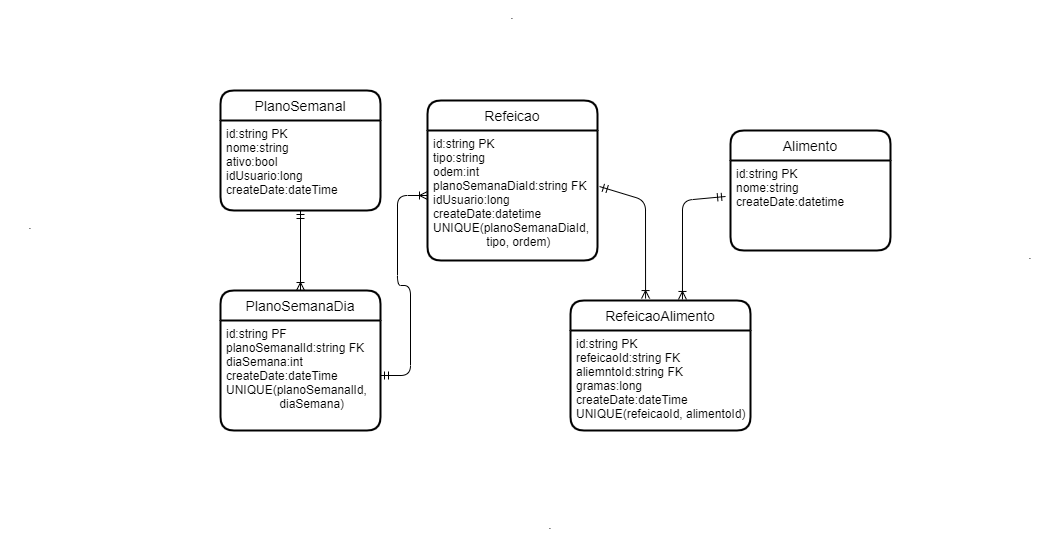

The diagram above was exported from draw.io. Its source (the exported page's mxGraphModel, read from the mxfile embedded in the PNG):
<mxGraphModel dx="2522" dy="1762" grid="1" gridSize="10" guides="1" tooltips="1" connect="1" arrows="1" fold="1" page="1" pageScale="1" pageWidth="827" pageHeight="1169" math="0" shadow="0">
  <root>
    <mxCell id="WIyWlLk6GJQsqaUBKTNV-0" />
    <mxCell id="WIyWlLk6GJQsqaUBKTNV-1" parent="WIyWlLk6GJQsqaUBKTNV-0" />
    <mxCell id="ilF-_dpfTCXxA8Rn0yM6-31" value="Refeicao" style="swimlane;childLayout=stackLayout;horizontal=1;startSize=30;horizontalStack=0;rounded=1;fontSize=14;fontStyle=0;strokeWidth=2;resizeParent=0;resizeLast=1;shadow=0;dashed=0;align=center;" parent="WIyWlLk6GJQsqaUBKTNV-1" vertex="1">
      <mxGeometry x="-763" y="-50" width="170" height="160" as="geometry" />
    </mxCell>
    <mxCell id="ilF-_dpfTCXxA8Rn0yM6-32" value="id:string PK&#10;tipo:string&#10;odem:int&#10;planoSemanaDiaId:string FK&#10;idUsuario:long&#10;createDate:datetime&#10;UNIQUE(planoSemanaDiaId,&#10;                tipo, ordem)" style="align=left;strokeColor=none;fillColor=none;spacingLeft=4;fontSize=12;verticalAlign=top;resizable=0;rotatable=0;part=1;" parent="ilF-_dpfTCXxA8Rn0yM6-31" vertex="1">
      <mxGeometry y="30" width="170" height="130" as="geometry" />
    </mxCell>
    <mxCell id="ilF-_dpfTCXxA8Rn0yM6-33" value="Alimento" style="swimlane;childLayout=stackLayout;horizontal=1;startSize=30;horizontalStack=0;rounded=1;fontSize=14;fontStyle=0;strokeWidth=2;resizeParent=0;resizeLast=1;shadow=0;dashed=0;align=center;" parent="WIyWlLk6GJQsqaUBKTNV-1" vertex="1">
      <mxGeometry x="-460" y="-20" width="160" height="120" as="geometry" />
    </mxCell>
    <mxCell id="ilF-_dpfTCXxA8Rn0yM6-34" value="id:string PK&#10;nome:string&#10;createDate:datetime" style="align=left;strokeColor=none;fillColor=none;spacingLeft=4;fontSize=12;verticalAlign=top;resizable=0;rotatable=0;part=1;" parent="ilF-_dpfTCXxA8Rn0yM6-33" vertex="1">
      <mxGeometry y="30" width="160" height="90" as="geometry" />
    </mxCell>
    <mxCell id="ilF-_dpfTCXxA8Rn0yM6-36" value="PlanoSemanal" style="swimlane;childLayout=stackLayout;horizontal=1;startSize=30;horizontalStack=0;rounded=1;fontSize=14;fontStyle=0;strokeWidth=2;resizeParent=0;resizeLast=1;shadow=0;dashed=0;align=center;" parent="WIyWlLk6GJQsqaUBKTNV-1" vertex="1">
      <mxGeometry x="-970" y="-60" width="160" height="120" as="geometry" />
    </mxCell>
    <mxCell id="ilF-_dpfTCXxA8Rn0yM6-37" value="id:string PK&#10;nome:string&#10;ativo:bool&#10;idUsuario:long&#10;createDate:dateTime" style="align=left;strokeColor=none;fillColor=none;spacingLeft=4;fontSize=12;verticalAlign=top;resizable=0;rotatable=0;part=1;" parent="ilF-_dpfTCXxA8Rn0yM6-36" vertex="1">
      <mxGeometry y="30" width="160" height="90" as="geometry" />
    </mxCell>
    <mxCell id="ilF-_dpfTCXxA8Rn0yM6-49" value="RefeicaoAlimento" style="swimlane;childLayout=stackLayout;horizontal=1;startSize=30;horizontalStack=0;rounded=1;fontSize=14;fontStyle=0;strokeWidth=2;resizeParent=0;resizeLast=1;shadow=0;dashed=0;align=center;" parent="WIyWlLk6GJQsqaUBKTNV-1" vertex="1">
      <mxGeometry x="-620" y="150" width="180" height="130" as="geometry" />
    </mxCell>
    <mxCell id="ilF-_dpfTCXxA8Rn0yM6-50" value="id:string PK&#10;refeicaoId:string FK&#10;aliemntoId:string FK&#10;gramas:long&#10;createDate:dateTime&#10;UNIQUE(refeicaoId, alimentoId)" style="align=left;strokeColor=none;fillColor=none;spacingLeft=4;fontSize=12;verticalAlign=top;resizable=0;rotatable=0;part=1;" parent="ilF-_dpfTCXxA8Rn0yM6-49" vertex="1">
      <mxGeometry y="30" width="180" height="100" as="geometry" />
    </mxCell>
    <mxCell id="ilF-_dpfTCXxA8Rn0yM6-56" value="PlanoSemanaDia" style="swimlane;childLayout=stackLayout;horizontal=1;startSize=30;horizontalStack=0;rounded=1;fontSize=14;fontStyle=0;strokeWidth=2;resizeParent=0;resizeLast=1;shadow=0;dashed=0;align=center;" parent="WIyWlLk6GJQsqaUBKTNV-1" vertex="1">
      <mxGeometry x="-970" y="140" width="160" height="140" as="geometry" />
    </mxCell>
    <mxCell id="ilF-_dpfTCXxA8Rn0yM6-57" value="id:string PF&#10;planoSemanalId:string FK&#10;diaSemana:int&#10;createDate:dateTime&#10;UNIQUE(planoSemanalId,&#10;                diaSemana)" style="align=left;strokeColor=none;fillColor=none;spacingLeft=4;fontSize=12;verticalAlign=top;resizable=0;rotatable=0;part=1;" parent="ilF-_dpfTCXxA8Rn0yM6-56" vertex="1">
      <mxGeometry y="30" width="160" height="110" as="geometry" />
    </mxCell>
    <mxCell id="ilF-_dpfTCXxA8Rn0yM6-61" value="" style="edgeStyle=entityRelationEdgeStyle;fontSize=12;html=1;endArrow=ERoneToMany;startArrow=ERmandOne;strokeColor=default;exitX=1;exitY=0.5;exitDx=0;exitDy=0;entryX=0;entryY=0.5;entryDx=0;entryDy=0;rounded=1;" parent="WIyWlLk6GJQsqaUBKTNV-1" source="ilF-_dpfTCXxA8Rn0yM6-57" target="ilF-_dpfTCXxA8Rn0yM6-32" edge="1">
      <mxGeometry width="100" height="100" relative="1" as="geometry">
        <mxPoint x="-939.04" y="67.98000000000002" as="sourcePoint" />
        <mxPoint x="-860.96" y="66" as="targetPoint" />
      </mxGeometry>
    </mxCell>
    <mxCell id="fDUA6MONBFW5J4BIuK_S-4" value="." style="text;html=1;strokeColor=none;fillColor=none;align=center;verticalAlign=middle;whiteSpace=wrap;rounded=0;" parent="WIyWlLk6GJQsqaUBKTNV-1" vertex="1">
      <mxGeometry x="-1190" y="60" width="60" height="30" as="geometry" />
    </mxCell>
    <mxCell id="fDUA6MONBFW5J4BIuK_S-5" value="." style="text;html=1;strokeColor=none;fillColor=none;align=center;verticalAlign=middle;whiteSpace=wrap;rounded=0;" parent="WIyWlLk6GJQsqaUBKTNV-1" vertex="1">
      <mxGeometry x="-670" y="360" width="60" height="30" as="geometry" />
    </mxCell>
    <mxCell id="fDUA6MONBFW5J4BIuK_S-6" value="." style="text;html=1;strokeColor=none;fillColor=none;align=center;verticalAlign=middle;whiteSpace=wrap;rounded=0;" parent="WIyWlLk6GJQsqaUBKTNV-1" vertex="1">
      <mxGeometry x="-708" y="-150" width="60" height="30" as="geometry" />
    </mxCell>
    <mxCell id="fDUA6MONBFW5J4BIuK_S-7" value="." style="text;html=1;strokeColor=none;fillColor=none;align=center;verticalAlign=middle;whiteSpace=wrap;rounded=0;" parent="WIyWlLk6GJQsqaUBKTNV-1" vertex="1">
      <mxGeometry x="-190" y="90" width="60" height="30" as="geometry" />
    </mxCell>
    <mxCell id="vizE5D_adMKW8thHnsFN-12" value="" style="endArrow=ERmandOne;html=1;labelBackgroundColor=default;fontFamily=Helvetica;fontSize=12;fontColor=default;strokeColor=default;shape=connector;entryX=-0.031;entryY=0.4;entryDx=0;entryDy=0;exitX=0.622;exitY=-0.008;exitDx=0;exitDy=0;exitPerimeter=0;startArrow=ERoneToMany;startFill=0;endFill=0;rounded=1;entryPerimeter=0;" edge="1" parent="WIyWlLk6GJQsqaUBKTNV-1" source="ilF-_dpfTCXxA8Rn0yM6-49" target="ilF-_dpfTCXxA8Rn0yM6-34">
      <mxGeometry width="50" height="50" relative="1" as="geometry">
        <mxPoint x="-520" y="130" as="sourcePoint" />
        <mxPoint x="-470" y="80" as="targetPoint" />
        <Array as="points">
          <mxPoint x="-508" y="50" />
        </Array>
      </mxGeometry>
    </mxCell>
    <mxCell id="vizE5D_adMKW8thHnsFN-13" value="" style="endArrow=ERmandOne;html=1;labelBackgroundColor=default;fontFamily=Helvetica;fontSize=12;fontColor=default;strokeColor=default;shape=connector;exitX=0.417;exitY=-0.015;exitDx=0;exitDy=0;exitPerimeter=0;startArrow=ERoneToMany;startFill=0;endFill=0;entryX=1.012;entryY=0.431;entryDx=0;entryDy=0;entryPerimeter=0;rounded=1;" edge="1" parent="WIyWlLk6GJQsqaUBKTNV-1" source="ilF-_dpfTCXxA8Rn0yM6-49" target="ilF-_dpfTCXxA8Rn0yM6-32">
      <mxGeometry width="50" height="50" relative="1" as="geometry">
        <mxPoint x="-545" y="120" as="sourcePoint" />
        <mxPoint x="-540" y="30" as="targetPoint" />
        <Array as="points">
          <mxPoint x="-545" y="50" />
        </Array>
      </mxGeometry>
    </mxCell>
    <mxCell id="vizE5D_adMKW8thHnsFN-14" value="" style="endArrow=ERmandOne;html=1;labelBackgroundColor=default;fontFamily=Helvetica;fontSize=12;fontColor=default;strokeColor=default;shape=connector;curved=1;entryX=0.5;entryY=1;entryDx=0;entryDy=0;exitX=0.5;exitY=0;exitDx=0;exitDy=0;startArrow=ERoneToMany;startFill=0;endFill=0;" edge="1" parent="WIyWlLk6GJQsqaUBKTNV-1" source="ilF-_dpfTCXxA8Rn0yM6-56" target="ilF-_dpfTCXxA8Rn0yM6-37">
      <mxGeometry width="50" height="50" relative="1" as="geometry">
        <mxPoint x="-910" y="120" as="sourcePoint" />
        <mxPoint x="-860" y="70" as="targetPoint" />
      </mxGeometry>
    </mxCell>
  </root>
</mxGraphModel>